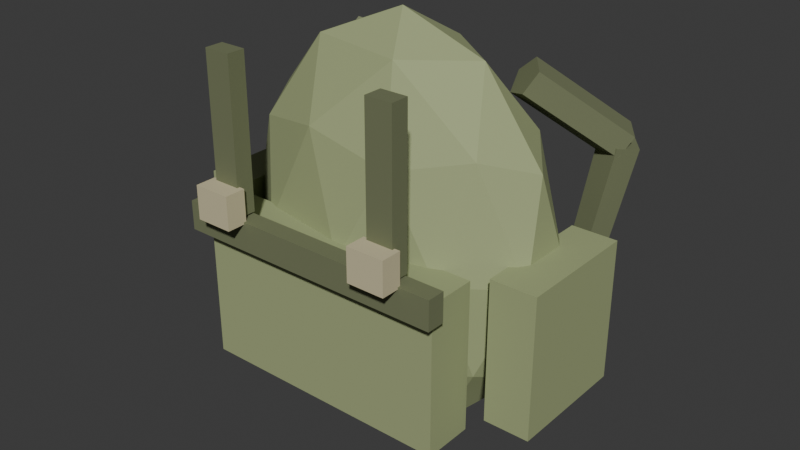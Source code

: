 # Source: Backpack.blend  (saved by Blender 5.2.44; exported with 4.5.12 LTS)
import bpy
from mathutils import Matrix  # noqa: F401  (used for matrix-valued properties, if any)

bpy.ops.wm.read_factory_settings(use_empty=True)
scene = bpy.context.scene
scene.name = 'Scene'

# ---- collections
col_collection = bpy.data.collections.new('Collection'); scene.collection.children.link(col_collection)

# ---- materials (node trees are filled in below, after node groups)
mat_backpackcanvas = bpy.data.materials.new('BackpackCanvas')
mat_backpackcanvas.diffuse_color = (0.35, 0.4, 0.2, 1.0)
mat_backpackstraps = bpy.data.materials.new('BackpackStraps')
mat_backpackstraps.diffuse_color = (0.17, 0.19, 0.1, 1.0)
mat_backpackbuckles = bpy.data.materials.new('BackpackBuckles')
mat_backpackbuckles.diffuse_color = (0.6, 0.54, 0.34, 1.0)

# ---- material node trees
mat_backpackcanvas.use_nodes = True; mat_backpackcanvas.node_tree.nodes.clear()
_N = mat_backpackcanvas.node_tree.nodes; _L = mat_backpackcanvas.node_tree.links
n0 = _N.new('ShaderNodeBsdfPrincipled'); n0.name = '原理化 BSDF'; n0.location = (-200, 100)
n0.inputs[0].default_value = (0.35, 0.4, 0.2, 1.0)
n0.inputs[2].default_value = 0.78
n0.inputs[10].default_value = 0.005
n1 = _N.new('ShaderNodeOutputMaterial'); n1.name = '材质输出'; n1.location = (200, 100)
_L.new(n0.outputs[0], n1.inputs[0])
n1.is_active_output = True
mat_backpackstraps.use_nodes = True; mat_backpackstraps.node_tree.nodes.clear()
_N = mat_backpackstraps.node_tree.nodes; _L = mat_backpackstraps.node_tree.links
n0 = _N.new('ShaderNodeBsdfPrincipled'); n0.name = '原理化 BSDF'; n0.location = (-200, 100)
n0.inputs[0].default_value = (0.17, 0.19, 0.1, 1.0)
n0.inputs[2].default_value = 0.78
n0.inputs[10].default_value = 0.005
n1 = _N.new('ShaderNodeOutputMaterial'); n1.name = '材质输出'; n1.location = (200, 100)
_L.new(n0.outputs[0], n1.inputs[0])
n1.is_active_output = True
mat_backpackbuckles.use_nodes = True; mat_backpackbuckles.node_tree.nodes.clear()
_N = mat_backpackbuckles.node_tree.nodes; _L = mat_backpackbuckles.node_tree.links
n0 = _N.new('ShaderNodeBsdfPrincipled'); n0.name = '原理化 BSDF'; n0.location = (-200, 100)
n0.inputs[0].default_value = (0.6, 0.54, 0.34, 1.0)
n0.inputs[2].default_value = 0.78
n0.inputs[10].default_value = 0.005
n1 = _N.new('ShaderNodeOutputMaterial'); n1.name = '材质输出'; n1.location = (200, 100)
_L.new(n0.outputs[0], n1.inputs[0])
n1.is_active_output = True

# ---- world
world_world = bpy.data.worlds.new('World'); scene.world = world_world
world_world.use_nodes = True; world_world.node_tree.nodes.clear()
_N = world_world.node_tree.nodes; _L = world_world.node_tree.links
n0 = _N.new('ShaderNodeOutputWorld'); n0.name = 'World Output'; n0.location = (200, 100)
n1 = _N.new('ShaderNodeBackground'); n1.name = 'Background'; n1.location = (-200, 100)
n1.inputs[0].default_value = (0.05088, 0.05088, 0.05088, 1.0)
_L.new(n1.outputs[0], n0.inputs[0])
n0.is_active_output = True
world_world.color = (0.05088, 0.05088, 0.05088)
world_world.sun_shadow_jitter_overblur = 0.0

# ---- meshes
me_frontpocket = bpy.data.meshes.new('FrontPocket')
me_frontpocket.from_pydata([(-0.155, -0.143, 0.1), (0.155, -0.143, 0.1), (0.155, -0.083, 0.1), (-0.155, -0.083, 0.1), (-0.155, -0.143, 0.28), (0.155, -0.143, 0.28), (0.155, -0.083, 0.28), (-0.155, -0.083, 0.28)], [], [(0, 3, 2, 1), (4, 5, 6, 7), (0, 1, 5, 4), (1, 2, 6, 5), (2, 3, 7, 6), (3, 0, 4, 7)])
me_frontpocket.materials.append(mat_backpackcanvas)
me_frontpocket.update()
me_pocketflap = bpy.data.meshes.new('PocketFlap')
me_pocketflap.from_pydata([(-0.165, -0.161, 0.2625), (0.165, -0.161, 0.2625), (0.165, -0.139, 0.2625), (-0.165, -0.139, 0.2625), (-0.165, -0.161, 0.2975), (0.165, -0.161, 0.2975), (0.165, -0.139, 0.2975), (-0.165, -0.139, 0.2975)], [], [(0, 3, 2, 1), (4, 5, 6, 7), (0, 1, 5, 4), (1, 2, 6, 5), (2, 3, 7, 6), (3, 0, 4, 7)])
me_pocketflap.materials.append(mat_backpackstraps)
me_pocketflap.update()
me_frontstrap = bpy.data.meshes.new('FrontStrap')
me_frontstrap.from_pydata([(-0.121, -0.161, 0.3), (-0.089, -0.161, 0.3), (-0.089, -0.139, 0.3), (-0.121, -0.139, 0.3), (-0.121, -0.161, 0.48), (-0.089, -0.161, 0.48), (-0.089, -0.139, 0.48), (-0.121, -0.139, 0.48)], [], [(0, 3, 2, 1), (4, 5, 6, 7), (0, 1, 5, 4), (1, 2, 6, 5), (2, 3, 7, 6), (3, 0, 4, 7)])
me_frontstrap.materials.append(mat_backpackstraps)
me_frontstrap.update()
me_buckle = bpy.data.meshes.new('Buckle')
me_buckle.from_pydata([(-0.1275, -0.1825, 0.295), (-0.0825, -0.1825, 0.295), (-0.0825, -0.1575, 0.295), (-0.1275, -0.1575, 0.295), (-0.1275, -0.1825, 0.335), (-0.0825, -0.1825, 0.335), (-0.0825, -0.1575, 0.335), (-0.1275, -0.1575, 0.335)], [], [(0, 3, 2, 1), (4, 5, 6, 7), (0, 1, 5, 4), (1, 2, 6, 5), (2, 3, 7, 6), (3, 0, 4, 7)])
me_buckle.materials.append(mat_backpackbuckles)
me_buckle.update()
me_shouldertop = bpy.data.meshes.new('ShoulderTop')
me_shouldertop.from_pydata([(-0.1285, 0.04974, 0.44), (-0.1243, 0.07064, 0.4585), (-0.1003, 0.08374, 0.4514), (-0.08974, 0.07094, 0.4286), (-0.1072, 0.04993, 0.4215), (-0.1985, 0.1347, 0.36), (-0.1943, 0.1556, 0.3785), (-0.1703, 0.1687, 0.3714), (-0.1597, 0.1559, 0.3486), (-0.1772, 0.1349, 0.3415)], [], [(4, 3, 2, 1, 0), (5, 6, 7, 8, 9), (0, 1, 6, 5), (1, 2, 7, 6), (2, 3, 8, 7), (3, 4, 9, 8), (4, 0, 5, 9)])
me_shouldertop.materials.append(mat_backpackstraps)
me_shouldertop.update()
me_shoulderloop = bpy.data.meshes.new('ShoulderLoop')
me_shoulderloop.from_pydata([(-0.1711, 0.1723, 0.36), (-0.1564, 0.1486, 0.3643), (-0.1743, 0.1268, 0.3627), (-0.2001, 0.1371, 0.3573), (-0.1981, 0.1652, 0.3557), (-0.1233, 0.1467, 0.08), (-0.1123, 0.1289, 0.08323), (-0.1258, 0.1126, 0.082), (-0.1451, 0.1203, 0.078), (-0.1435, 0.1414, 0.07677)], [], [(4, 3, 2, 1, 0), (5, 6, 7, 8, 9), (0, 1, 6, 5), (1, 2, 7, 6), (2, 3, 8, 7), (3, 4, 9, 8), (4, 0, 5, 9)])
me_shoulderloop.materials.append(mat_backpackstraps)
me_shoulderloop.update()
me_sidepocket = bpy.data.meshes.new('SidePocket')
me_sidepocket.from_pydata([(-0.2275, -0.075, 0.115), (-0.1725, -0.075, 0.115), (-0.1725, 0.075, 0.115), (-0.2275, 0.075, 0.115), (-0.2275, -0.075, 0.285), (-0.1725, -0.075, 0.285), (-0.1725, 0.075, 0.285), (-0.2275, 0.075, 0.285)], [], [(0, 3, 2, 1), (4, 5, 6, 7), (0, 1, 5, 4), (1, 2, 6, 5), (2, 3, 7, 6), (3, 0, 4, 7)])
me_sidepocket.materials.append(mat_backpackcanvas)
me_sidepocket.update()
me_frontstrap_001 = bpy.data.meshes.new('FrontStrap.001')
me_frontstrap_001.from_pydata([(0.089, -0.161, 0.3), (0.121, -0.161, 0.3), (0.121, -0.139, 0.3), (0.089, -0.139, 0.3), (0.089, -0.161, 0.48), (0.121, -0.161, 0.48), (0.121, -0.139, 0.48), (0.089, -0.139, 0.48)], [], [(0, 3, 2, 1), (4, 5, 6, 7), (0, 1, 5, 4), (1, 2, 6, 5), (2, 3, 7, 6), (3, 0, 4, 7)])
me_frontstrap_001.materials.append(mat_backpackstraps)
me_frontstrap_001.update()
me_buckle_001 = bpy.data.meshes.new('Buckle.001')
me_buckle_001.from_pydata([(0.0825, -0.1825, 0.295), (0.1275, -0.1825, 0.295), (0.1275, -0.1575, 0.295), (0.0825, -0.1575, 0.295), (0.0825, -0.1825, 0.335), (0.1275, -0.1825, 0.335), (0.1275, -0.1575, 0.335), (0.0825, -0.1575, 0.335)], [], [(0, 3, 2, 1), (4, 5, 6, 7), (0, 1, 5, 4), (1, 2, 6, 5), (2, 3, 7, 6), (3, 0, 4, 7)])
me_buckle_001.materials.append(mat_backpackbuckles)
me_buckle_001.update()
me_shouldertop_001 = bpy.data.meshes.new('ShoulderTop.001')
me_shouldertop_001.from_pydata([(0.09147, 0.08026, 0.44), (0.1128, 0.08007, 0.4585), (0.1303, 0.05906, 0.4514), (0.1197, 0.04626, 0.4286), (0.09575, 0.05936, 0.4215), (0.1615, 0.1653, 0.36), (0.1828, 0.1651, 0.3785), (0.2003, 0.1441, 0.3714), (0.1897, 0.1313, 0.3486), (0.1657, 0.1444, 0.3415)], [], [(4, 3, 2, 1, 0), (5, 6, 7, 8, 9), (0, 1, 6, 5), (1, 2, 7, 6), (2, 3, 8, 7), (3, 4, 9, 8), (4, 0, 5, 9)])
me_shouldertop_001.materials.append(mat_backpackstraps)
me_shouldertop_001.update()
me_shoulderloop_001 = bpy.data.meshes.new('ShoulderLoop.001')
me_shoulderloop_001.from_pydata([(0.1889, 0.1277, 0.36), (0.1619, 0.1348, 0.3643), (0.1599, 0.1629, 0.3627), (0.1857, 0.1732, 0.3573), (0.2036, 0.1514, 0.3557), (0.1367, 0.1133, 0.08), (0.1165, 0.1186, 0.08323), (0.1149, 0.1397, 0.082), (0.1342, 0.1474, 0.078), (0.1477, 0.1311, 0.07677)], [], [(4, 3, 2, 1, 0), (5, 6, 7, 8, 9), (0, 1, 6, 5), (1, 2, 7, 6), (2, 3, 8, 7), (3, 4, 9, 8), (4, 0, 5, 9)])
me_shoulderloop_001.materials.append(mat_backpackstraps)
me_shoulderloop_001.update()
me_sidepocket_001 = bpy.data.meshes.new('SidePocket.001')
me_sidepocket_001.from_pydata([(0.1725, -0.075, 0.115), (0.2275, -0.075, 0.115), (0.2275, 0.075, 0.115), (0.1725, 0.075, 0.115), (0.1725, -0.075, 0.285), (0.2275, -0.075, 0.285), (0.2275, 0.075, 0.285), (0.1725, 0.075, 0.285)], [], [(0, 3, 2, 1), (4, 5, 6, 7), (0, 1, 5, 4), (1, 2, 6, 5), (2, 3, 7, 6), (3, 0, 4, 7)])
me_sidepocket_001.materials.append(mat_backpackcanvas)
me_sidepocket_001.update()
me_handle = bpy.data.meshes.new('Handle')
me_handle.from_pydata([(-0.06, 0.016, 0.47), (-0.06, 0.008, 0.4839), (-0.06, -0.008, 0.4839), (-0.06, -0.016, 0.47), (-0.06, -0.008, 0.4561), (-0.06, 0.008, 0.4561), (0.06, 0.016, 0.47), (0.06, 0.008, 0.4839), (0.06, -0.008, 0.4839), (0.06, -0.016, 0.47), (0.06, -0.008, 0.4561), (0.06, 0.008, 0.4561)], [], [(5, 4, 3, 2, 1, 0), (6, 7, 8, 9, 10, 11), (0, 1, 7, 6), (1, 2, 8, 7), (2, 3, 9, 8), (3, 4, 10, 9), (4, 5, 11, 10), (5, 0, 6, 11)])
me_handle.materials.append(mat_backpackstraps)
me_handle.update()
me_backpackbody = bpy.data.meshes.new('BackpackBody')
me_backpackbody.from_pydata([(0.0, 0.0, -0.25), (0.1447, -0.05783, -0.1118), (-0.05528, -0.09357, -0.1118), (-0.1789, 0.0, -0.1118), (-0.05528, 0.09357, -0.1118), (0.1447, 0.05783, -0.1118), (0.05528, -0.09357, 0.1118), (-0.1447, -0.05783, 0.1118), (-0.1447, 0.05783, 0.1118), (0.05528, 0.09357, 0.1118), (0.1789, 0.0, 0.1118), (0.0, 0.0, 0.25), (-0.03249, -0.055, -0.2127), (0.08506, -0.03399, -0.2127), (0.05257, -0.08899, -0.1314), (0.1701, 0.0, -0.1314), (0.08506, 0.03399, -0.2127), (-0.1051, 0.0, -0.2127), (-0.1376, -0.055, -0.1314), (-0.03249, 0.055, -0.2127), (-0.1376, 0.055, -0.1314), (0.05257, 0.08899, -0.1314), (0.1902, -0.03399, 0.0), (0.1902, 0.03399, 0.0), (0.0, -0.11, 0.0), (0.1176, -0.08899, 0.0), (-0.1902, -0.03399, 0.0), (-0.1176, -0.08899, 0.0), (-0.1176, 0.08899, 0.0), (-0.1902, 0.03399, 0.0), (0.1176, 0.08899, 0.0), (0.0, 0.11, 0.0), (0.1376, -0.055, 0.1314), (-0.05257, -0.08899, 0.1314), (-0.1701, 0.0, 0.1314), (-0.05257, 0.08899, 0.1314), (0.1376, 0.055, 0.1314), (0.03249, -0.055, 0.2127), (0.1051, 0.0, 0.2127), (-0.08506, -0.03399, 0.2127), (-0.08506, 0.03399, 0.2127), (0.03249, 0.055, 0.2127)], [], [(0, 13, 12), (1, 13, 15), (0, 12, 17), (0, 17, 19), (0, 19, 16), (1, 15, 22), (2, 14, 24), (3, 18, 26), (4, 20, 28), (5, 21, 30), (1, 22, 25), (2, 24, 27), (3, 26, 29), (4, 28, 31), (5, 30, 23), (6, 32, 37), (7, 33, 39), (8, 34, 40), (9, 35, 41), (10, 36, 38), (38, 41, 11), (38, 36, 41), (36, 9, 41), (41, 40, 11), (41, 35, 40), (35, 8, 40), (40, 39, 11), (40, 34, 39), (34, 7, 39), (39, 37, 11), (39, 33, 37), (33, 6, 37), (37, 38, 11), (37, 32, 38), (32, 10, 38), (23, 36, 10), (23, 30, 36), (30, 9, 36), (31, 35, 9), (31, 28, 35), (28, 8, 35), (29, 34, 8), (29, 26, 34), (26, 7, 34), (27, 33, 7), (27, 24, 33), (24, 6, 33), (25, 32, 6), (25, 22, 32), (22, 10, 32), (30, 31, 9), (30, 21, 31), (21, 4, 31), (28, 29, 8), (28, 20, 29), (20, 3, 29), (26, 27, 7), (26, 18, 27), (18, 2, 27), (24, 25, 6), (24, 14, 25), (14, 1, 25), (22, 23, 10), (22, 15, 23), (15, 5, 23), (16, 21, 5), (16, 19, 21), (19, 4, 21), (19, 20, 4), (19, 17, 20), (17, 3, 20), (17, 18, 3), (17, 12, 18), (12, 2, 18), (15, 16, 5), (15, 13, 16), (13, 0, 16), (12, 14, 2), (12, 13, 14), (13, 1, 14)])
_uv = me_backpackbody.uv_layers.new(name='UV贴图')
_uv.uv.foreach_set('vector', [0.1818, 0.0, 0.2273, 0.07873, 0.1364, 0.07873, 0.2727, 0.1575, 0.3182, 0.07873, 0.3636, 0.1575, 0.9091, 0.0, 0.9545, 0.07873, 0.8636, 0.07873, 0.7273, 0.0, 0.7727, 0.07873, 0.6818, 0.07873, 0.5455, 0.0, 0.5909, 0.07873, 0.5, 0.07873, 0.2727, 0.1575, 0.3636, 0.1575, 0.3182, 0.2362, 0.09091, 0.1575, 0.1818, 0.1575, 0.1364, 0.2362, 0.8182, 0.1575, 0.9091, 0.1575, 0.8636, 0.2362, 0.6364, 0.1575, 0.7273, 0.1575, 0.6818, 0.2362, 0.4545, 0.1575, 0.5455, 0.1575, 0.5, 0.2362, 0.2727, 0.1575, 0.3182, 0.2362, 0.2273, 0.2362, 0.09091, 0.1575, 0.1364, 0.2362, 0.04546, 0.2362, 0.8182, 0.1575, 0.8636, 0.2362, 0.7727, 0.2362, 0.6364, 0.1575, 0.6818, 0.2362, 0.5909, 0.2362, 0.4545, 0.1575, 0.5, 0.2362, 0.4091, 0.2362, 0.1818, 0.3149, 0.2727, 0.3149, 0.2273, 0.3937, 0.0, 0.3149, 0.09091, 0.3149, 0.04546, 0.3937, 0.7273, 0.3149, 0.8182, 0.3149, 0.7727, 0.3937, 0.5455, 0.3149, 0.6364, 0.3149, 0.5909, 0.3937, 0.3636, 0.3149, 0.4545, 0.3149, 0.4091, 0.3937, 0.4091, 0.3937, 0.5, 0.3937, 0.4545, 0.4724, 0.4091, 0.3937, 0.4545, 0.3149, 0.5, 0.3937, 0.4545, 0.3149, 0.5455, 0.3149, 0.5, 0.3937, 0.5909, 0.3937, 0.6818, 0.3937, 0.6364, 0.4724, 0.5909, 0.3937, 0.6364, 0.3149, 0.6818, 0.3937, 0.6364, 0.3149, 0.7273, 0.3149, 0.6818, 0.3937, 0.7727, 0.3937, 0.8636, 0.3937, 0.8182, 0.4724, 0.7727, 0.3937, 0.8182, 0.3149, 0.8636, 0.3937, 0.8182, 0.3149, 0.9091, 0.3149, 0.8636, 0.3937, 0.04546, 0.3937, 0.1364, 0.3937, 0.09091, 0.4724, 0.04546, 0.3937, 0.09091, 0.3149, 0.1364, 0.3937, 0.09091, 0.3149, 0.1818, 0.3149, 0.1364, 0.3937, 0.2273, 0.3937, 0.3182, 0.3937, 0.2727, 0.4724, 0.2273, 0.3937, 0.2727, 0.3149, 0.3182, 0.3937, 0.2727, 0.3149, 0.3636, 0.3149, 0.3182, 0.3937, 0.4091, 0.2362, 0.4545, 0.3149, 0.3636, 0.3149, 0.4091, 0.2362, 0.5, 0.2362, 0.4545, 0.3149, 0.5, 0.2362, 0.5455, 0.3149, 0.4545, 0.3149, 0.5909, 0.2362, 0.6364, 0.3149, 0.5455, 0.3149, 0.5909, 0.2362, 0.6818, 0.2362, 0.6364, 0.3149, 0.6818, 0.2362, 0.7273, 0.3149, 0.6364, 0.3149, 0.7727, 0.2362, 0.8182, 0.3149, 0.7273, 0.3149, 0.7727, 0.2362, 0.8636, 0.2362, 0.8182, 0.3149, 0.8636, 0.2362, 0.9091, 0.3149, 0.8182, 0.3149, 0.04546, 0.2362, 0.09091, 0.3149, 0.0, 0.3149, 0.04546, 0.2362, 0.1364, 0.2362, 0.09091, 0.3149, 0.1364, 0.2362, 0.1818, 0.3149, 0.09091, 0.3149, 0.2273, 0.2362, 0.2727, 0.3149, 0.1818, 0.3149, 0.2273, 0.2362, 0.3182, 0.2362, 0.2727, 0.3149, 0.3182, 0.2362, 0.3636, 0.3149, 0.2727, 0.3149, 0.5, 0.2362, 0.5909, 0.2362, 0.5455, 0.3149, 0.5, 0.2362, 0.5455, 0.1575, 0.5909, 0.2362, 0.5455, 0.1575, 0.6364, 0.1575, 0.5909, 0.2362, 0.6818, 0.2362, 0.7727, 0.2362, 0.7273, 0.3149, 0.6818, 0.2362, 0.7273, 0.1575, 0.7727, 0.2362, 0.7273, 0.1575, 0.8182, 0.1575, 0.7727, 0.2362, 0.8636, 0.2362, 0.9545, 0.2362, 0.9091, 0.3149, 0.8636, 0.2362, 0.9091, 0.1575, 0.9545, 0.2362, 0.9091, 0.1575, 1.0, 0.1575, 0.9545, 0.2362, 0.1364, 0.2362, 0.2273, 0.2362, 0.1818, 0.3149, 0.1364, 0.2362, 0.1818, 0.1575, 0.2273, 0.2362, 0.1818, 0.1575, 0.2727, 0.1575, 0.2273, 0.2362, 0.3182, 0.2362, 0.4091, 0.2362, 0.3636, 0.3149, 0.3182, 0.2362, 0.3636, 0.1575, 0.4091, 0.2362, 0.3636, 0.1575, 0.4545, 0.1575, 0.4091, 0.2362, 0.5, 0.07873, 0.5455, 0.1575, 0.4545, 0.1575, 0.5, 0.07873, 0.5909, 0.07873, 0.5455, 0.1575, 0.5909, 0.07873, 0.6364, 0.1575, 0.5455, 0.1575, 0.6818, 0.07873, 0.7273, 0.1575, 0.6364, 0.1575, 0.6818, 0.07873, 0.7727, 0.07873, 0.7273, 0.1575, 0.7727, 0.07873, 0.8182, 0.1575, 0.7273, 0.1575, 0.8636, 0.07873, 0.9091, 0.1575, 0.8182, 0.1575, 0.8636, 0.07873, 0.9545, 0.07873, 0.9091, 0.1575, 0.9545, 0.07873, 1.0, 0.1575, 0.9091, 0.1575, 0.3636, 0.1575, 0.4091, 0.07873, 0.4545, 0.1575, 0.3636, 0.1575, 0.3182, 0.07873, 0.4091, 0.07873, 0.3182, 0.07873, 0.3636, 0.0, 0.4091, 0.07873, 0.1364, 0.07873, 0.1818, 0.1575, 0.09091, 0.1575, 0.1364, 0.07873, 0.2273, 0.07873, 0.1818, 0.1575, 0.2273, 0.07873, 0.2727, 0.1575, 0.1818, 0.1575])
me_backpackbody.materials.append(mat_backpackcanvas)
me_backpackbody.update()

# ---- objects
ob_backpack = bpy.data.objects.new('Backpack', None)
ob_frontpocket = bpy.data.objects.new('FrontPocket', me_frontpocket)
ob_pocketflap = bpy.data.objects.new('PocketFlap', me_pocketflap)
ob_frontstrap = bpy.data.objects.new('FrontStrap', me_frontstrap)
ob_buckle = bpy.data.objects.new('Buckle', me_buckle)
ob_shouldertop = bpy.data.objects.new('ShoulderTop', me_shouldertop)
ob_shoulderloop = bpy.data.objects.new('ShoulderLoop', me_shoulderloop)
ob_sidepocket = bpy.data.objects.new('SidePocket', me_sidepocket)
ob_frontstrap_001 = bpy.data.objects.new('FrontStrap.001', me_frontstrap_001)
ob_buckle_001 = bpy.data.objects.new('Buckle.001', me_buckle_001)
ob_shouldertop_001 = bpy.data.objects.new('ShoulderTop.001', me_shouldertop_001)
ob_shoulderloop_001 = bpy.data.objects.new('ShoulderLoop.001', me_shoulderloop_001)
ob_sidepocket_001 = bpy.data.objects.new('SidePocket.001', me_sidepocket_001)
ob_handle = bpy.data.objects.new('Handle', me_handle)
ob_grip = bpy.data.objects.new('Grip', None)
ob_forward = bpy.data.objects.new('Forward', None)
ob_backpackbody = bpy.data.objects.new('BackpackBody', me_backpackbody)

# ---- transforms, parenting, visibility, modifiers, constraints
ob_backpack.location = (0.0, 0.0, 0.0)
ob_frontpocket.parent = ob_backpack
ob_frontpocket.location = (0.0, 0.0, 0.0)
ob_pocketflap.parent = ob_backpack
ob_pocketflap.location = (0.0, 0.0, 0.0)
ob_frontstrap.parent = ob_backpack
ob_frontstrap.location = (0.0, 0.0, 0.0)
ob_buckle.parent = ob_backpack
ob_buckle.location = (0.0, 0.0, 0.0)
ob_shouldertop.parent = ob_backpack
ob_shouldertop.location = (0.0, 0.0, 0.0)
ob_shoulderloop.parent = ob_backpack
ob_shoulderloop.location = (0.0, 0.0, 0.0)
ob_sidepocket.parent = ob_backpack
ob_sidepocket.location = (0.0, 0.0, 0.0)
ob_frontstrap_001.parent = ob_backpack
ob_frontstrap_001.location = (0.0, 0.0, 0.0)
ob_buckle_001.parent = ob_backpack
ob_buckle_001.location = (0.0, 0.0, 0.0)
ob_shouldertop_001.parent = ob_backpack
ob_shouldertop_001.location = (0.0, 0.0, 0.0)
ob_shoulderloop_001.parent = ob_backpack
ob_shoulderloop_001.location = (0.0, 0.0, 0.0)
ob_sidepocket_001.parent = ob_backpack
ob_sidepocket_001.location = (0.0, 0.0, 0.0)
ob_handle.parent = ob_backpack
ob_handle.location = (0.0, 0.0, 0.0)
ob_grip.parent = ob_backpack
ob_grip.location = (0.0, 0.0, 0.0)
ob_forward.parent = ob_backpack
ob_forward.location = (0.0, -0.2, 0.28)
ob_backpackbody.parent = ob_backpack
ob_backpackbody.location = (0.0, 0.0, 0.26)

# ---- collection membership
scene.collection.objects.link(ob_backpack)
scene.collection.objects.link(ob_frontpocket)
scene.collection.objects.link(ob_pocketflap)
scene.collection.objects.link(ob_frontstrap)
scene.collection.objects.link(ob_buckle)
scene.collection.objects.link(ob_shouldertop)
scene.collection.objects.link(ob_shoulderloop)
scene.collection.objects.link(ob_sidepocket)
scene.collection.objects.link(ob_frontstrap_001)
scene.collection.objects.link(ob_buckle_001)
scene.collection.objects.link(ob_shouldertop_001)
scene.collection.objects.link(ob_shoulderloop_001)
scene.collection.objects.link(ob_sidepocket_001)
scene.collection.objects.link(ob_handle)
scene.collection.objects.link(ob_grip)
scene.collection.objects.link(ob_forward)
col_collection.objects.link(ob_backpackbody)

# ---- scene / render settings (as saved in the file)
scene.frame_start = 1; scene.frame_end = 250; scene.frame_set(1)
scene.render.engine = 'BLENDER_EEVEE_NEXT'
scene.render.bake_bias = 0.0
scene.render.bake_samples = 0
scene.render.compositor_device = 'GPU'
scene.eevee.use_volume_custom_range = False
scene.eevee.fast_gi_thickness_near = 0.1
scene.eevee.fast_gi_thickness_far = 0.0
scene.eevee.ray_tracing_options.screen_trace_thickness = 0.1
bpy.context.view_layer.update()

# ---- added for rendering (the .blend has no active camera and no usable light): camera, sun
cam_auto = bpy.data.cameras.new('AutoCamera')
cam_auto.lens = 50.0
cam_auto.sensor_width = 36.0
cam_auto.clip_end = 1000.0
ob_auto_camera = bpy.data.objects.new('AutoCamera', cam_auto)
scene.collection.objects.link(ob_auto_camera)
ob_auto_camera.location = (0.70677, -0.852788, 0.825416)
ob_auto_camera.rotation_euler = (1.09748, -7.21219e-08, 0.694738)
scene.camera = ob_auto_camera
light_auto_sun = bpy.data.lights.new('AutoSun', 'SUN')
light_auto_sun.energy = 3.0
light_auto_sun.angle = 0.0523599
ob_auto_sun = bpy.data.objects.new('AutoSun', light_auto_sun)
scene.collection.objects.link(ob_auto_sun)
ob_auto_sun.rotation_euler = (0.872665, 0.174533, 0.523599)
bpy.context.view_layer.update()
